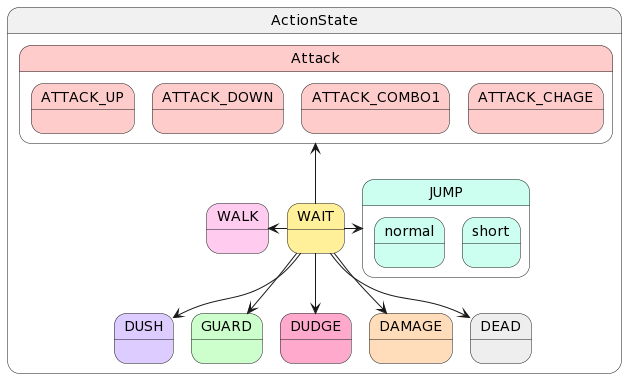

The diagram above was rendered by PlantUML. Its source (embedded in the PNG):
@startuml
state ActionState {
    state WAIT #FFF099
    state WALK #FFCCF0
    state JUMP #CCFFF0 {
        state normal #CCFFF0
        state short #CCFFF0
    }
    state DUSH #DDCCFF
    state GUARD #CCFFCC
    state DUDGE #FFAACC

    state Attack #FFCCCC {
        state ATTACK_UP #FFCCCC
        state ATTACK_DOWN #FFCCCC
        state ATTACK_COMBO1 #FFCCCC
        state ATTACK_CHAGE #FFCCCC
    }

    state DAMAGE #FFDDBB
    state DEAD #EEEEEE
}

WAIT -up-> Attack
WAIT -left-> WALK
WAIT -right-> JUMP
WAIT --> DUSH
WAIT --> GUARD
WAIT --> DAMAGE
WAIT --> DEAD
WAIT --> DUDGE
@enduml